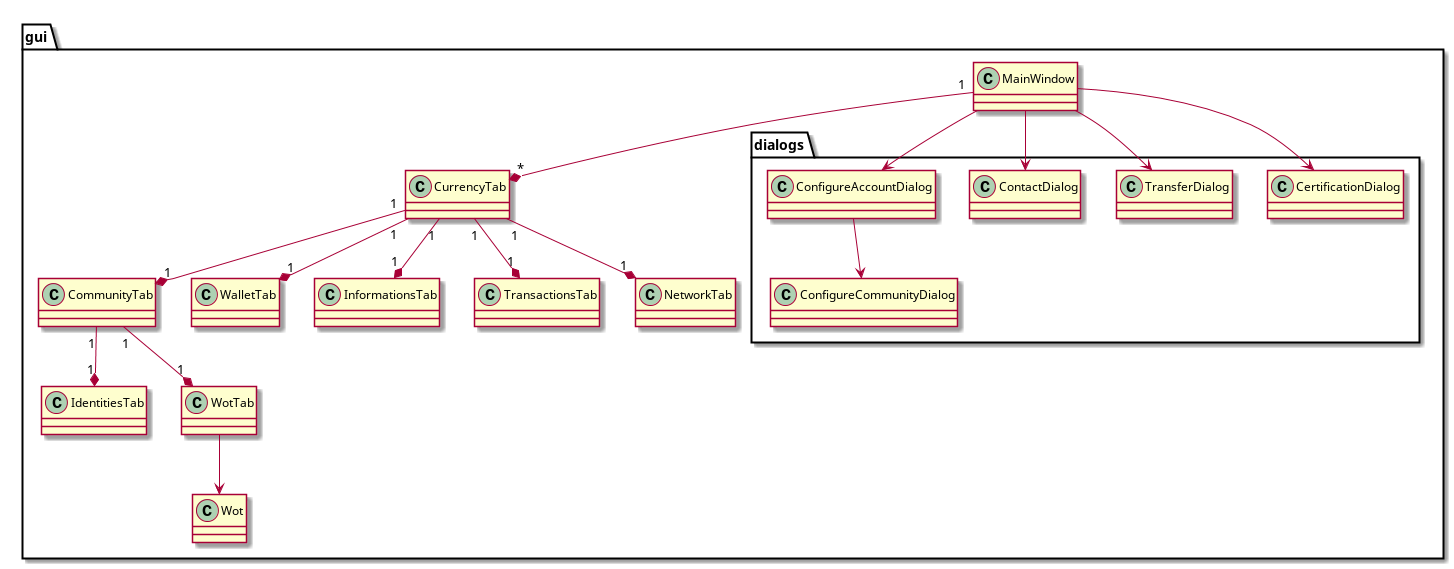

The diagram above was rendered by PlantUML. Its source (embedded in the PNG):
@startuml


package gui {
		class MainWindow {
		}
		MainWindow "1" --* "*" CurrencyTab

		class CurrencyTab {
		}
		CurrencyTab "1" --* "1" CommunityTab
		CurrencyTab "1" --* "1" WalletTab
		CurrencyTab "1" --* "1" InformationsTab
		CurrencyTab "1" --* "1" TransactionsTab

		class CommunityTab {
		}

		CommunityTab "1" --* "1" IdentitiesTab
		CommunityTab "1" --* "1" WotTab

		class WalletTab {
		}

		class InformationsTab {
		}

		class TransactionsTab {
		}

		class NetworkTab {
		}

		CurrencyTab "1" --* "1" NetworkTab

		class IdentitiesTab {
		}

		class WotTab {
		}
		package dialogs {
		class CertificationDialog
		class TransferDialog
		class ContactDialog
		class ConfigureAccountDialog
		class ConfigureCommunityDialog
		}

	MainWindow --> CertificationDialog
	MainWindow --> TransferDialog
	MainWindow --> ContactDialog
	MainWindow --> ConfigureAccountDialog
	ConfigureAccountDialog --> ConfigureCommunityDialog

		class Wot
		WotTab --> Wot
}
@enduml